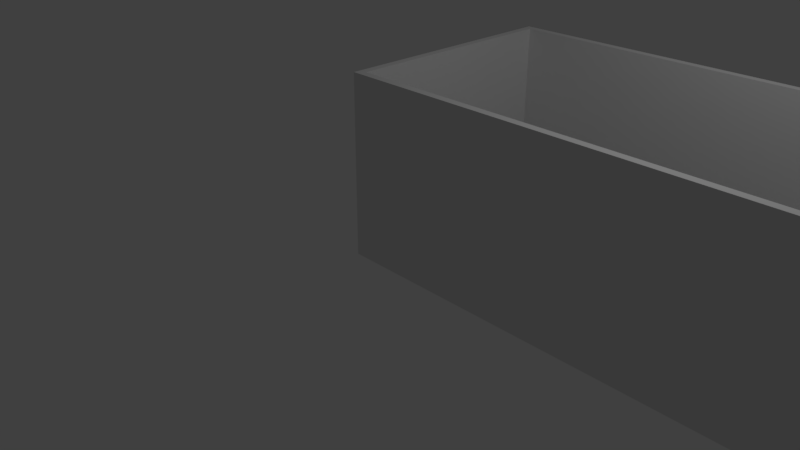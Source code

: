 # Source: MyRoom.blend  (saved by Blender 2.79.0; exported with 4.5.12 LTS)
import bpy
from mathutils import Matrix  # noqa: F401  (used for matrix-valued properties, if any)

bpy.ops.wm.read_factory_settings(use_empty=True)
scene = bpy.context.scene
scene.name = 'Scene'

# ---- collections
col_collection_1 = bpy.data.collections.new('Collection 1'); scene.collection.children.link(col_collection_1)

# ---- world
world_world = bpy.data.worlds.new('World'); scene.world = world_world
world_world.color = (0.05088, 0.05088, 0.05088)
world_world.use_sun_shadow = False
world_world.sun_shadow_jitter_overblur = 0.0
world_world.cycles.sampling_method = 'MANUAL'

# ---- cameras
cam_camera = bpy.data.cameras.new('Camera')
cam_camera.clip_end = 100.0
cam_camera.lens = 35.0
cam_camera.sensor_width = 32.0
cam_camera.sensor_height = 18.0
cam_camera.ortho_scale = 7.314
cam_camera.dof.focus_distance = 0.0
cam_camera.dof.aperture_fstop = 128.0

# ---- lights
light_lamp = bpy.data.lights.new('Lamp', 'POINT')
light_lamp.transmission_factor = 0.0
light_lamp.cutoff_distance = 30.0
light_lamp.energy = 100.0
light_lamp.shadow_buffer_clip_start = 1.001
light_lamp.shadow_soft_size = 0.1
light_lamp.shadow_maximum_resolution = 0.006
light_lamp.use_absolute_resolution = True

# ---- meshes
me_room = bpy.data.meshes.new('Room')
me_room.from_pydata([(0.0, 0.0, 2.4), (0.0, 0.0, 0.0), (6.0, 0.0, 2.4), (6.0, 0.0, 0.0), (6.0, 3.0, 2.4), (6.0, 3.0, 0.0), (0.0, 3.0, 2.4), (0.0, 3.0, 0.0), (-0.1, -0.1, 2.4), (-0.1, -0.1, 0.0), (6.1, -0.1, 2.4), (6.1, -0.1, 0.0), (6.1, 3.1, 2.4), (6.1, 3.1, 0.0), (-0.1, 3.1, 2.4), (-0.1, 3.1, 0.0)], [], [(0, 2, 3, 1), (2, 4, 5, 3), (4, 6, 7, 5), (0, 1, 7, 6), (8, 9, 11, 10), (10, 11, 13, 12), (12, 13, 15, 14), (8, 14, 15, 9), (6, 4, 12, 14), (0, 6, 14, 8), (5, 7, 15, 13), (2, 0, 8, 10), (7, 1, 9, 15), (3, 5, 13, 11), (1, 3, 11, 9), (4, 2, 10, 12)])
_uv = me_room.uv_layers.new(name='UVMap')
_uv.uv.foreach_set('vector', [0.1717, 0.9723, 0.1717, 0.4976, 0.3372, 0.4976, 0.3372, 0.9723, 0.8324, 0.9976, 0.8324, 0.7603, 0.9979, 0.7603, 0.9979, 0.9976, 0.8283, 0.4976, 0.8283, 0.9723, 0.6628, 0.9723, 0.6628, 0.4976, 0.8324, 0.5182, 0.9979, 0.5182, 0.9979, 0.7555, 0.8324, 0.7555, 0.1676, 0.9881, 0.002069, 0.9881, 0.002069, 0.4976, 0.1676, 0.4976, 0.8324, 0.2603, 0.9979, 0.2603, 0.9979, 0.5134, 0.8324, 0.5134, 0.6628, 0.002373, 0.8283, 0.002373, 0.8283, 0.4929, 0.6628, 0.4929, 0.8324, 0.2555, 0.8324, 0.002373, 0.9979, 0.002373, 0.9979, 0.2555, 0.4407, 0.485, 0.4407, 0.01028, 0.4476, 0.002373, 0.4476, 0.4929, 0.2338, 0.485, 0.4407, 0.485, 0.4476, 0.4929, 0.2269, 0.4929, 0.008966, 0.01028, 0.008966, 0.485, 0.002069, 0.4929, 0.002069, 0.002373, 0.2338, 0.01028, 0.2338, 0.485, 0.2269, 0.4929, 0.2269, 0.002373, 0.008966, 0.485, 0.2159, 0.485, 0.2228, 0.4929, 0.002069, 0.4929, 0.2159, 0.01028, 0.008966, 0.01028, 0.002069, 0.002373, 0.2228, 0.002373, 0.2159, 0.485, 0.2159, 0.01028, 0.2228, 0.002373, 0.2228, 0.4929, 0.4407, 0.01028, 0.2338, 0.01028, 0.2269, 0.002373, 0.4476, 0.002373])
me_room.use_remesh_preserve_volume = False
me_room.use_remesh_preserve_attributes = False
me_room.use_mirror_vertex_groups = False
me_room.update()
me_baseboard = bpy.data.meshes.new('Baseboard')
me_baseboard.from_pydata([(0.0, 0.0, 0.12), (0.0, 0.0, 0.0), (6.0, 0.0, 0.12), (6.0, 0.0, 0.0), (6.0, 3.0, 0.12), (6.0, 3.0, 0.0), (0.0, 3.0, 0.12), (0.0, 3.0, 0.0), (0.015, 0.015, 0.12), (0.015, 0.015, 0.0), (5.985, 0.015, 0.12), (5.985, 0.015, 0.0), (5.985, 2.985, 0.12), (5.985, 2.985, 0.0), (0.015, 2.985, 0.12), (0.015, 2.985, 0.0)], [], [(0, 1, 3, 2), (2, 3, 5, 4), (4, 5, 7, 6), (0, 6, 7, 1), (8, 10, 11, 9), (10, 12, 13, 11), (12, 14, 15, 13), (8, 9, 15, 14), (4, 6, 14, 12), (6, 0, 8, 14), (7, 5, 13, 15), (0, 2, 10, 8), (1, 7, 15, 9), (5, 3, 11, 13), (3, 1, 9, 11), (2, 4, 12, 10)])
_uv = me_baseboard.uv_layers.new(name='UVMap')
_uv.uv.foreach_set('vector', [0.3497, 0.9723, 0.3414, 0.9723, 0.3414, 0.4976, 0.3497, 0.4976, 0.4034, 0.4976, 0.4117, 0.4976, 0.4117, 0.735, 0.4034, 0.735, 0.3538, 0.4976, 0.3621, 0.4976, 0.3621, 0.9723, 0.3538, 0.9723, 0.391, 0.735, 0.391, 0.4976, 0.3993, 0.4976, 0.3993, 0.735, 0.3786, 0.9699, 0.3786, 0.4976, 0.3869, 0.4976, 0.3869, 0.9699, 0.4283, 0.7326, 0.4283, 0.4976, 0.4366, 0.4976, 0.4366, 0.7326, 0.3745, 0.4976, 0.3745, 0.9699, 0.3662, 0.9699, 0.3662, 0.4976, 0.4159, 0.4976, 0.4241, 0.4976, 0.4241, 0.7326, 0.4159, 0.7326, 0.6586, 0.002373, 0.6586, 0.4771, 0.6576, 0.4759, 0.6576, 0.00356, 0.6586, 0.4771, 0.4517, 0.4771, 0.4528, 0.4759, 0.6576, 0.4759, 0.4517, 0.9565, 0.4517, 0.4818, 0.4528, 0.483, 0.4528, 0.9553, 0.4517, 0.4771, 0.4517, 0.002373, 0.4528, 0.00356, 0.4528, 0.4759, 0.6586, 0.9565, 0.4517, 0.9565, 0.4528, 0.9553, 0.6576, 0.9553, 0.4517, 0.4818, 0.6586, 0.4818, 0.6576, 0.483, 0.4528, 0.483, 0.6586, 0.4818, 0.6586, 0.9565, 0.6576, 0.9553, 0.6576, 0.483, 0.4517, 0.002373, 0.6586, 0.002373, 0.6576, 0.00356, 0.4528, 0.00356])
me_baseboard.use_remesh_preserve_volume = False
me_baseboard.use_remesh_preserve_attributes = False
me_baseboard.use_mirror_vertex_groups = False
me_baseboard.update()

# ---- objects
ob_room = bpy.data.objects.new('Room', me_room)
ob_baseboard = bpy.data.objects.new('Baseboard', me_baseboard)
ob_lamp = bpy.data.objects.new('Lamp', light_lamp)
ob_camera = bpy.data.objects.new('Camera', cam_camera)

# ---- transforms, parenting, visibility, modifiers, constraints
ob_room.location = (0.0, 0.0, 0.0)
ob_room.lineart.crease_threshold = 0.0
ob_baseboard.parent = ob_room
ob_baseboard.location = (0.0, 0.0, 0.0)
ob_baseboard.lineart.crease_threshold = 0.0
ob_lamp.location = (4.076, 1.005, 5.904)
ob_lamp.rotation_euler = (0.6503, 0.05522, 1.866)
ob_lamp.lock_rotations_4d = False
ob_lamp.empty_display_type = 'ARROWS'
ob_lamp.color = (0.0, 0.0, 0.0, 0.0)
ob_lamp.lineart.crease_threshold = 0.0
ob_camera.location = (7.481, -6.508, 5.344)
ob_camera.rotation_euler = (1.109, 0.0, 0.8149)
ob_camera.lock_rotations_4d = False
ob_camera.empty_display_type = 'ARROWS'
ob_camera.color = (0.0, 0.0, 0.0, 0.0)
ob_camera.display_type = 'WIRE'
ob_camera.lineart.crease_threshold = 0.0

# ---- collection membership
col_collection_1.objects.link(ob_room)
col_collection_1.objects.link(ob_baseboard)
col_collection_1.objects.link(ob_lamp)
col_collection_1.objects.link(ob_camera)

# ---- scene / render settings (as saved in the file)
scene.camera = ob_camera
scene.frame_start = 1; scene.frame_end = 250; scene.frame_set(1)
scene.render.engine = 'BLENDER_EEVEE_NEXT'
scene.render.resolution_percentage = 50
scene.render.dither_intensity = 0.0
scene.cycles.use_denoising = False
scene.cycles.samples = 128
scene.cycles.sampling_pattern = 'TABULATED_SOBOL'
scene.cycles.use_adaptive_sampling = False
scene.cycles.use_light_tree = False
scene.cycles.blur_glossy = 0.0
scene.cycles.sample_clamp_indirect = 0.0
scene.view_settings.view_transform = 'Standard'
bpy.context.view_layer.update()
